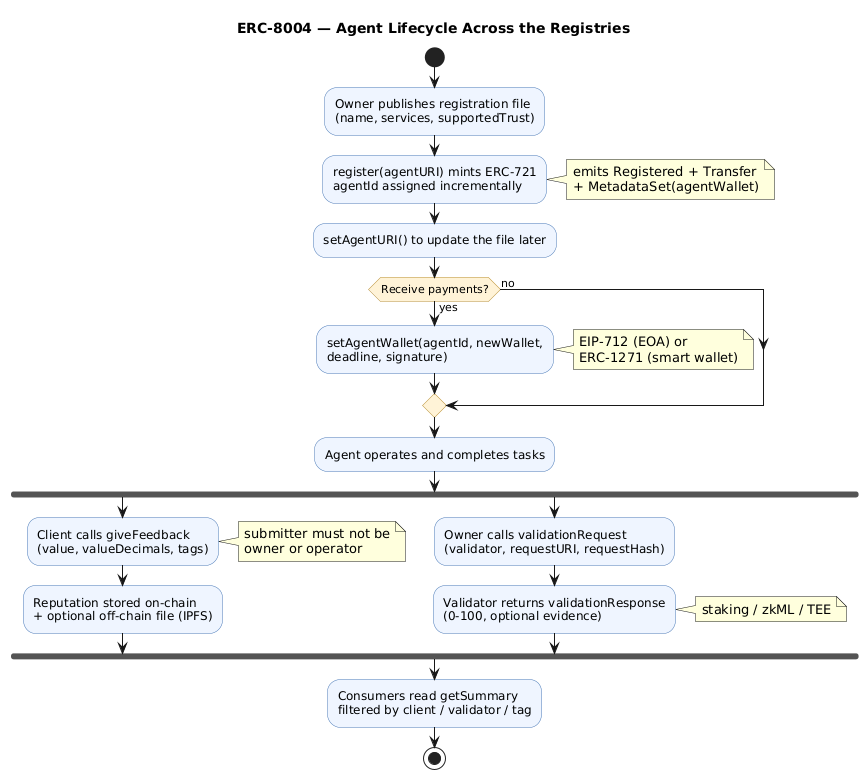

The diagram above was rendered by PlantUML. Its source (embedded in the PNG):
@startuml
skinparam defaultFontName Helvetica
skinparam shadowing false
skinparam activity {
  BackgroundColor #EEF5FF
  BorderColor #4A78B5
  DiamondBackgroundColor #FFF3D6
  DiamondBorderColor #B58A2E
}

title ERC-8004 — Agent Lifecycle Across the Registries

start
:Owner publishes registration file\n(name, services, supportedTrust);
:register(agentURI) mints ERC-721\nagentId assigned incrementally;
note right: emits Registered + Transfer\n+ MetadataSet(agentWallet)
:setAgentURI() to update the file later;

if (Receive payments?) then (yes)
  :setAgentWallet(agentId, newWallet,\ndeadline, signature);
  note right: EIP-712 (EOA) or\nERC-1271 (smart wallet)
else (no)
endif

:Agent operates and completes tasks;

fork
  :Client calls giveFeedback\n(value, valueDecimals, tags);
  note right: submitter must not be\nowner or operator
  :Reputation stored on-chain\n+ optional off-chain file (IPFS);
fork again
  :Owner calls validationRequest\n(validator, requestURI, requestHash);
  :Validator returns validationResponse\n(0-100, optional evidence);
  note right: staking / zkML / TEE
end fork

:Consumers read getSummary\nfiltered by client / validator / tag;
stop

@enduml